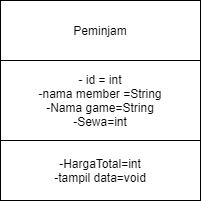

The diagram above was exported from draw.io. Its source (the exported page's mxGraphModel, read from the mxfile embedded in the PNG):
<mxGraphModel dx="868" dy="482" grid="1" gridSize="10" guides="1" tooltips="1" connect="1" arrows="1" fold="1" page="1" pageScale="1" pageWidth="827" pageHeight="1169" math="0" shadow="0">
  <root>
    <mxCell id="0" />
    <mxCell id="1" parent="0" />
    <mxCell id="OrYJHl-eDhurHcwNKavp-1" value="Peminjam&lt;br&gt;" style="rounded=0;whiteSpace=wrap;html=1;" parent="1" vertex="1">
      <mxGeometry x="340" y="220" width="200" height="60" as="geometry" />
    </mxCell>
    <mxCell id="OrYJHl-eDhurHcwNKavp-2" value="- id = int&lt;br&gt;-nama member =String&lt;br&gt;-Nama game=String&lt;br&gt;-Sewa=int&lt;br&gt;" style="rounded=0;whiteSpace=wrap;html=1;" parent="1" vertex="1">
      <mxGeometry x="340" y="280" width="200" height="80" as="geometry" />
    </mxCell>
    <mxCell id="4Fafh5z4vs9wMwQ-DmRC-1" value="-HargaTotal=int&lt;br&gt;-tampil data=void" style="rounded=0;whiteSpace=wrap;html=1;" vertex="1" parent="1">
      <mxGeometry x="340" y="360" width="200" height="60" as="geometry" />
    </mxCell>
  </root>
</mxGraphModel>